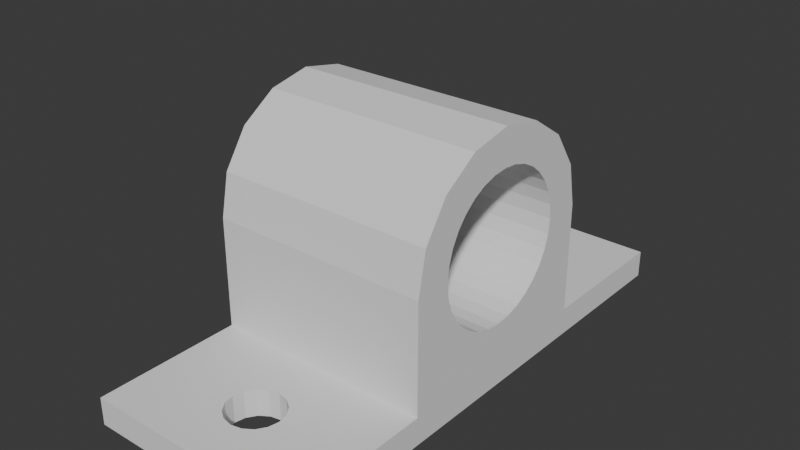 # Source: y-rod_Holder.blend  (saved by Blender 4.0.36; exported with 4.5.12 LTS)
import bpy
from mathutils import Matrix  # noqa: F401  (used for matrix-valued properties, if any)

bpy.ops.wm.read_factory_settings(use_empty=True)
scene = bpy.context.scene
scene.name = 'Scene'

# ---- collections
col_collection = bpy.data.collections.new('Collection'); scene.collection.children.link(col_collection)

# ---- world
world_world = bpy.data.worlds.new('World'); scene.world = world_world
world_world.use_nodes = True; world_world.node_tree.nodes.clear()
_N = world_world.node_tree.nodes; _L = world_world.node_tree.links
n0 = _N.new('ShaderNodeOutputWorld'); n0.name = 'World Output'; n0.location = (300, 300)
n1 = _N.new('ShaderNodeBackground'); n1.name = 'Background'; n1.location = (10, 300)
n1.inputs[0].default_value = (0.05088, 0.05088, 0.05088, 1.0)
_L.new(n1.outputs[0], n0.inputs[0])
n0.is_active_output = True
world_world.color = (0.05088, 0.05088, 0.05088)
world_world.use_sun_shadow = False
world_world.sun_shadow_jitter_overblur = 0.0

# ---- meshes
me_y_axis_rod_holder = bpy.data.meshes.new('Y Axis Rod Holder')
me_y_axis_rod_holder.from_pydata([(12.0, 7.5, 14.0), (0.0, 6.0, 14.0), (12.0, 6.0, 14.0), (0.0, 7.5, 14.0), (0.0, 7.5, -14.0), (12.0, 6.0, -14.0), (0.0, 6.0, -14.0), (12.0, 7.5, -14.0), (12.0, 6.517e-07, -4.0), (12.0, 1.531, -3.696), (0.0, 6.517e-07, -4.0), (0.0, 1.531, -3.696), (12.0, 2.828, -2.828), (0.0, 2.828, -2.828), (12.0, 3.696, -1.531), (0.0, 3.696, -1.531), (12.0, 4.0, 6.517e-07), (0.0, 4.0, 6.517e-07), (0.0, 3.696, 1.531), (12.0, 3.696, 1.531), (12.0, 2.828, 2.828), (0.0, 2.828, 2.828), (12.0, 1.531, 3.696), (0.0, 1.531, 3.696), (12.0, -6.517e-07, 4.0), (0.0, -6.517e-07, 4.0), (12.0, -1.531, 3.696), (0.0, -1.531, 3.696), (12.0, -2.828, 2.828), (0.0, -2.828, 2.828), (12.0, -3.696, 1.531), (0.0, -3.696, 1.531), (12.0, -4.0, -6.517e-07), (0.0, -4.0, -6.517e-07), (0.0, -3.696, -1.531), (12.0, -3.696, -1.531), (12.0, -2.828, -2.828), (0.0, -2.828, -2.828), (12.0, -1.531, -3.696), (0.0, -1.531, -3.696), (5.426, 6.0, 11.46), (4.939, 6.0, 11.14), (4.614, 6.0, 10.65), (6.0, 6.0, 11.58), (4.5, 6.0, 10.08), (0.0, 6.0, 6.0), (4.614, 6.0, 9.505), (4.939, 6.0, 9.018), (5.426, 6.0, 8.693), (6.0, 6.0, 8.579), (7.386, 6.0, 10.65), (7.5, 6.0, 10.08), (7.061, 6.0, 11.14), (6.574, 6.0, 11.46), (12.0, 6.0, 6.0), (6.574, 6.0, 8.693), (7.061, 6.0, 9.018), (7.386, 6.0, 9.505), (4.5, 7.5, 10.08), (4.614, 7.5, 9.505), (4.939, 7.5, 9.018), (5.426, 7.5, 8.693), (6.0, 7.5, 8.579), (6.574, 7.5, 8.693), (7.061, 7.5, 9.018), (7.386, 7.5, 9.505), (7.5, 7.5, 10.08), (7.386, 7.5, 10.65), (7.061, 7.5, 11.14), (6.574, 7.5, 11.46), (6.0, 7.5, 11.58), (5.426, 7.5, 11.46), (4.939, 7.5, 11.14), (4.614, 7.5, 10.65), (0.0, 7.5, 1.222e-06), (5.426, 7.5, -8.693), (4.939, 7.5, -9.018), (4.614, 7.5, -9.505), (6.0, 7.5, -8.579), (4.5, 7.5, -10.08), (6.574, 7.5, -8.693), (4.614, 7.5, -10.65), (7.061, 7.5, -9.018), (4.939, 7.5, -11.14), (7.386, 7.5, -9.505), (5.426, 7.5, -11.46), (6.0, 7.5, -11.58), (7.386, 7.5, -10.65), (7.5, 7.5, -10.08), (7.061, 7.5, -11.14), (6.574, 7.5, -11.46), (4.614, 6.0, -9.505), (4.939, 6.0, -9.018), (0.0, 6.0, -6.0), (5.426, 6.0, -8.693), (6.0, 6.0, -8.579), (4.5, 6.0, -10.08), (4.614, 6.0, -10.65), (4.939, 6.0, -11.14), (5.426, 6.0, -11.46), (6.0, 6.0, -11.58), (12.0, 6.0, -6.0), (7.386, 6.0, -9.505), (7.5, 6.0, -10.08), (7.061, 6.0, -9.018), (6.574, 6.0, -8.693), (6.574, 6.0, -11.46), (7.061, 6.0, -11.14), (7.386, 6.0, -10.65), (0.0, -9.775e-07, 6.0), (12.0, -9.775e-07, 6.0), (12.0, -2.296, 5.543), (0.0, -2.296, 5.543), (12.0, -4.243, 4.243), (0.0, -4.243, 4.243), (12.0, -5.543, 2.296), (0.0, -5.543, 2.296), (12.0, -6.0, -9.775e-07), (0.0, -6.0, -9.775e-07), (12.0, 9.775e-07, -6.0), (0.0, 9.775e-07, -6.0), (0.0, -2.296, -5.543), (0.0, -4.243, -4.243), (0.0, -5.543, -2.296), (12.0, -2.296, -5.543), (12.0, -4.243, -4.243), (12.0, -5.543, -2.296), (5.011e-06, 1.291e-06, -4.0), (12.0, 1.291e-06, -4.0), (12.0, 1.531, -3.696), (12.0, 1.531, -3.696), (0.0, 1.291e-06, -4.0), (0.0, 1.531, -3.696), (12.0, 2.828, -2.828), (0.0, 1.531, -3.696), (1.138e-06, 1.531, -3.696), (0.0, 2.828, -2.828), (12.0, 1.531, -3.696), (12.0, 2.828, -2.828), (12.0, 3.696, -1.531), (0.0, 2.828, -2.828), (5.185e-06, 2.828, -2.828), (0.0, 3.696, -1.531), (12.0, 2.828, -2.828), (12.0, 3.696, -1.531), (12.0, 4.0, 4.359e-07), (0.0, 3.696, -1.531), (1.61e-06, 3.696, -1.531), (0.0, 4.0, 4.359e-07), (12.0, 4.0, 1.291e-06), (0.0, 4.0, 1.291e-06), (3.844e-07, 3.696, 1.531), (0.0, 3.696, 1.531), (12.0, 3.696, -1.531), (12.0, 4.0, 4.359e-07), (12.0, 4.0, 1.291e-06), (12.0, 3.696, 1.531), (12.0, 2.828, 2.828), (0.0, 3.696, 1.531), (1.138e-06, 3.696, 1.531), (0.0, 2.828, 2.828), (12.0, 3.696, 1.531), (12.0, 2.828, 2.828), (12.0, 1.531, 3.696), (0.0, 1.531, 3.696), (5.185e-06, 2.828, 2.828), (0.0, 2.828, 2.828), (12.0, 1.531, 3.696), (12.0, 2.828, 2.828), (12.0, -4.359e-07, 4.0), (0.0, -4.359e-07, 4.0), (1.61e-06, 1.531, 3.696), (0.0, 1.531, 3.696), (12.0, -4.359e-07, 4.0), (12.0, 1.531, 3.696), (12.0, -1.531, 3.696), (12.0, -1.531, 3.696), (12.0, -1.291e-06, 4.0), (5.011e-06, -1.291e-06, 4.0), (0.0, -1.531, 3.696), (0.0, -1.291e-06, 4.0), (12.0, -2.828, 2.828), (0.0, -2.828, 2.828), (1.138e-06, -1.531, 3.696), (0.0, -1.531, 3.696), (12.0, -2.828, 2.828), (12.0, -1.531, 3.696), (12.0, -3.696, 1.531), (0.0, -3.696, 1.531), (5.185e-06, -2.828, 2.828), (0.0, -2.828, 2.828), (12.0, -3.696, 1.531), (12.0, -2.828, 2.828), (12.0, -4.0, -4.359e-07), (0.0, -4.0, -4.359e-07), (1.61e-06, -3.696, 1.531), (0.0, -3.696, 1.531), (12.0, -4.0, -1.291e-06), (0.0, -3.696, -1.531), (3.844e-07, -3.696, -1.531), (0.0, -4.0, -1.291e-06), (12.0, -4.0, -4.359e-07), (12.0, -3.696, 1.531), (12.0, -3.696, -1.531), (12.0, -4.0, -1.291e-06), (12.0, -2.828, -2.828), (0.0, -2.828, -2.828), (1.138e-06, -3.696, -1.531), (0.0, -3.696, -1.531), (12.0, -2.828, -2.828), (12.0, -3.696, -1.531), (12.0, -1.531, -3.696), (0.0, -2.828, -2.828), (5.185e-06, -2.828, -2.828), (0.0, -1.531, -3.696), (12.0, -2.828, -2.828), (12.0, -1.531, -3.696), (12.0, 4.359e-07, -4.0), (0.0, -1.531, -3.696), (1.61e-06, -1.531, -3.696), (0.0, 4.359e-07, -4.0), (12.0, -1.531, -3.696), (12.0, 4.359e-07, -4.0), (0.0, 3.696, -1.531), (0.0, 3.326, -2.222), (0.0, 2.828, -2.828), (0.0, 2.222, -3.326), (0.0, 1.531, -3.696), (0.0, 0.7804, -3.923), (0.0, 4.0, 0.0), (0.0, 3.923, -0.7804), (0.0, 0.0, -4.0), (0.0, -0.7804, -3.923), (0.0, 3.696, 1.531), (0.0, 3.923, 0.7804), (0.0, -1.531, -3.696), (0.0, -2.222, -3.326), (0.0, 2.828, 2.828), (0.0, 3.326, 2.222), (0.0, 1.531, 3.696), (0.0, 2.222, 3.326), (0.0, -2.828, -2.828), (0.0, -3.326, -2.222), (0.0, -3.696, -1.531), (0.0, -3.923, -0.7804), (0.0, -1.531, 3.696), (0.0, -0.7804, 3.923), (0.0, 0.0, 4.0), (0.0, 0.7804, 3.923), (0.0, -3.696, 1.531), (0.0, -3.326, 2.222), (0.0, -4.0, 0.0), (0.0, -3.923, 0.7804), (0.0, -2.828, 2.828), (0.0, -2.222, 3.326), (12.0, 3.696, -1.531), (12.0, 3.326, -2.222), (12.0, 2.828, -2.828), (12.0, 2.222, -3.326), (12.0, 1.531, -3.696), (12.0, 0.7804, -3.923), (12.0, 4.0, 0.0), (12.0, 3.923, -0.7804), (12.0, 0.0, -4.0), (12.0, -0.7804, -3.923), (12.0, -1.531, -3.696), (12.0, -2.222, -3.326), (12.0, 3.696, 1.531), (12.0, 3.923, 0.7804), (12.0, 2.828, 2.828), (12.0, 3.326, 2.222), (12.0, 1.531, 3.696), (12.0, 2.222, 3.326), (12.0, -2.828, -2.828), (12.0, -3.326, -2.222), (12.0, -3.696, -1.531), (12.0, -3.923, -0.7804), (12.0, -1.531, 3.696), (12.0, -0.7804, 3.923), (12.0, 0.0, 4.0), (12.0, 0.7804, 3.923), (12.0, -3.696, 1.531), (12.0, -3.326, 2.222), (12.0, -4.0, 0.0), (12.0, -3.923, 0.7804), (12.0, -2.828, 2.828), (12.0, -2.222, 3.326)], [], [(0, 1, 2), (0, 3, 1), (4, 5, 6), (4, 7, 5), (127, 10, 8, 128), (130, 9, 129), (129, 9, 11, 132), (131, 10, 127), (133, 12, 13, 136), (134, 11, 135), (135, 11, 9, 137), (138, 12, 133), (139, 14, 15, 142), (140, 13, 141), (141, 13, 12, 143), (144, 14, 139), (145, 16, 17, 148), (146, 15, 147), (150, 17, 16, 149), (151, 18, 152), (147, 15, 14, 153), (154, 16, 145), (16, 155, 149), (156, 19, 18, 151), (157, 20, 21, 160), (158, 18, 159), (159, 18, 19, 161), (162, 20, 157), (22, 23, 164, 163), (165, 166, 21), (22, 163, 167), (21, 20, 168, 165), (24, 25, 170, 169), (171, 172, 23), (24, 169, 173), (23, 22, 174, 171), (26, 176, 175), (25, 24, 177, 178), (26, 27, 179, 176), (178, 180, 25), (28, 29, 182, 181), (183, 184, 27), (28, 181, 185), (27, 26, 186, 183), (30, 31, 188, 187), (189, 190, 29), (30, 187, 191), (29, 28, 192, 189), (32, 33, 194, 193), (195, 196, 31), (198, 199, 34), (197, 200, 33, 32), (32, 193, 201), (31, 30, 202, 195), (35, 34, 199, 203), (204, 197, 32), (36, 37, 206, 205), (207, 208, 34), (36, 205, 209), (34, 35, 210, 207), (211, 38, 39, 214), (212, 37, 213), (213, 37, 36, 215), (216, 38, 211), (217, 8, 10, 220), (218, 39, 219), (219, 39, 38, 221), (222, 8, 217), (40, 1, 41), (42, 41, 1), (43, 1, 40), (44, 1, 45), (44, 42, 1), (46, 44, 45), (47, 46, 45), (48, 47, 45), (49, 48, 45), (2, 50, 51), (2, 52, 50), (2, 53, 52), (2, 43, 53), (2, 1, 43), (54, 55, 49), (54, 56, 55), (54, 57, 56), (54, 51, 57), (54, 49, 45), (54, 2, 51), (44, 46, 58), (58, 46, 59), (59, 47, 60), (46, 47, 59), (60, 48, 61), (47, 48, 60), (61, 49, 62), (48, 49, 61), (62, 55, 63), (49, 55, 62), (63, 56, 64), (55, 56, 63), (64, 57, 65), (56, 57, 64), (65, 51, 66), (57, 51, 65), (51, 50, 66), (66, 50, 67), (67, 52, 68), (68, 52, 69), (50, 52, 67), (52, 53, 69), (69, 43, 70), (53, 43, 69), (70, 40, 71), (71, 40, 72), (43, 40, 70), (40, 41, 72), (72, 42, 73), (41, 42, 72), (73, 44, 58), (42, 44, 73), (73, 3, 72), (71, 72, 3), (70, 71, 3), (58, 3, 73), (59, 3, 58), (0, 66, 67), (0, 67, 68), (0, 68, 69), (0, 69, 70), (0, 65, 66), (0, 70, 3), (74, 59, 60), (74, 60, 61), (74, 61, 62), (74, 62, 63), (74, 3, 59), (75, 76, 74), (77, 4, 74), (77, 74, 76), (78, 75, 74), (79, 4, 77), (80, 74, 63), (80, 78, 74), (81, 4, 79), (82, 63, 64), (82, 80, 63), (83, 4, 81), (84, 64, 65), (84, 82, 64), (85, 4, 83), (86, 4, 85), (7, 87, 88), (7, 89, 87), (7, 90, 89), (7, 86, 90), (7, 88, 84), (7, 65, 0), (7, 84, 65), (7, 4, 86), (91, 92, 93), (94, 93, 92), (95, 93, 94), (96, 93, 6), (96, 91, 93), (97, 96, 6), (98, 97, 6), (99, 98, 6), (100, 99, 6), (101, 102, 103), (101, 104, 102), (101, 105, 104), (101, 95, 105), (101, 93, 95), (5, 106, 100), (5, 107, 106), (5, 108, 107), (5, 103, 108), (5, 101, 103), (5, 100, 6), (79, 77, 96), (96, 77, 91), (91, 76, 92), (77, 76, 91), (92, 75, 94), (76, 75, 92), (94, 78, 95), (75, 78, 94), (95, 80, 105), (78, 80, 95), (105, 82, 104), (80, 82, 105), (104, 84, 102), (82, 84, 104), (102, 88, 103), (84, 88, 102), (103, 88, 108), (108, 87, 107), (88, 87, 108), (107, 89, 106), (87, 89, 107), (89, 90, 106), (106, 86, 100), (90, 86, 106), (100, 85, 99), (86, 85, 100), (99, 83, 98), (85, 83, 99), (98, 81, 97), (83, 81, 98), (97, 79, 96), (81, 79, 97), (109, 110, 45), (110, 54, 45), (111, 110, 109), (111, 109, 112), (113, 112, 114), (113, 111, 112), (115, 114, 116), (115, 113, 114), (117, 116, 118), (117, 115, 116), (101, 119, 93), (93, 119, 120), (6, 93, 4), (93, 74, 4), (15, 74, 93), (15, 93, 13, 140, 224, 223, 142), (11, 93, 120), (13, 93, 11, 134, 226, 225, 136), (132, 11, 120, 10, 131, 228, 227), (229, 148, 17, 74, 15, 146, 230), (39, 120, 121), (10, 120, 39, 218, 232, 231, 220), (18, 74, 17, 150, 234, 233, 152), (214, 39, 121, 37, 212, 236, 235), (37, 121, 122), (45, 74, 18), (21, 45, 18, 158, 238, 237, 160), (23, 45, 21, 166, 240, 239, 164), (206, 37, 123, 34, 208, 242, 241), (123, 37, 122), (198, 34, 118, 33, 200, 244, 243), (118, 34, 123), (27, 109, 25, 180, 246, 245, 179), (170, 25, 109, 23, 172, 248, 247), (109, 45, 23), (45, 3, 74), (188, 31, 116, 29, 190, 250, 249), (194, 33, 116, 31, 196, 252, 251), (116, 33, 118), (29, 112, 27, 184, 254, 253, 182), (112, 109, 27), (45, 1, 3), (114, 29, 116), (114, 112, 29), (101, 5, 7), (143, 12, 101, 14, 144, 255, 256), (9, 119, 101), (137, 9, 101, 12, 138, 257, 258), (128, 8, 119, 9, 130, 259, 260), (153, 14, 101, 16, 154, 261, 262), (38, 124, 119), (221, 38, 119, 8, 222, 263, 264), (215, 36, 124, 38, 216, 265, 266), (36, 125, 124), (155, 16, 54, 19, 156, 267, 268), (54, 16, 101), (161, 19, 54, 20, 162, 269, 270), (168, 20, 54, 22, 167, 271, 272), (210, 35, 126, 36, 209, 273, 274), (126, 125, 36), (204, 32, 117, 35, 203, 275, 276), (117, 126, 35), (177, 24, 110, 26, 175, 277, 278), (174, 22, 110, 24, 173, 279, 280), (110, 22, 54), (0, 101, 7), (0, 54, 101), (192, 28, 115, 30, 191, 281, 282), (202, 30, 115, 32, 201, 283, 284), (115, 117, 32), (186, 26, 111, 28, 185, 285, 286), (111, 26, 110), (2, 54, 0), (113, 115, 28), (113, 28, 111), (117, 118, 123), (126, 123, 122), (126, 117, 123), (125, 126, 122), (124, 122, 121), (124, 125, 122), (119, 121, 120), (119, 124, 121), (248, 280, 279, 247), (167, 163, 164, 239, 271), (172, 171, 174, 280, 248), (240, 272, 271, 239), (162, 157, 160, 237, 269), (166, 165, 168, 272, 240), (237, 238, 270, 269), (158, 159, 161, 270, 238), (267, 156, 151, 152, 233), (233, 234, 268, 267), (234, 150, 149, 155, 268), (145, 148, 229, 261, 154), (229, 230, 262, 261), (139, 142, 223, 255, 144), (146, 147, 153, 262, 230), (223, 224, 256, 255), (133, 136, 225, 257, 138), (140, 141, 143, 256, 224), (225, 226, 258, 257), (129, 132, 227, 259, 130), (134, 135, 137, 258, 226), (227, 228, 260, 259), (217, 220, 231, 263, 222), (131, 127, 128, 260, 228), (231, 232, 264, 263), (211, 214, 235, 265, 216), (218, 219, 221, 264, 232), (235, 236, 266, 265), (205, 206, 241, 273, 209), (212, 213, 215, 266, 236), (242, 274, 273, 241), (208, 207, 210, 274, 242), (203, 199, 198, 243, 275), (244, 276, 275, 243), (200, 197, 204, 276, 244), (201, 193, 194, 251, 283), (252, 284, 283, 251), (191, 187, 188, 249, 281), (196, 195, 202, 284, 252), (250, 282, 281, 249), (185, 181, 182, 253, 285), (190, 189, 192, 282, 250), (254, 286, 285, 253), (175, 176, 179, 245, 277), (184, 183, 186, 286, 254), (246, 278, 277, 245), (173, 169, 170, 247, 279), (180, 178, 177, 278, 246)])
_uv = me_y_axis_rod_holder.uv_layers.new(name='UVMap')
_uv.uv.foreach_set('vector', [0.0, 0.0, 0.0, 0.0, 0.0, 0.0, 0.0, 0.0, 0.0, 0.0, 0.0, 0.0, 0.0, 0.0, 0.0, 0.0, 0.0, 0.0, 0.0, 0.0, 0.0, 0.0, 0.0, 0.0, 0.0, 0.0, 0.0, 0.0, 0.0, 0.0, 0.0, 0.0, 0.0, 0.0, 0.0, 0.0, 0.0, 0.0, 0.0, 0.0, 0.0, 0.0, 0.0, 0.0, 0.0, 0.0, 0.0, 0.0, 0.0, 0.0, 0.0, 0.0, 0.0, 0.0, 0.0, 0.0, 0.0, 0.0, 0.0, 0.0, 0.0, 0.0, 0.0, 0.0, 0.0, 0.0, 0.0, 0.0, 0.0, 0.0, 0.0, 0.0, 0.0, 0.0, 0.0, 0.0, 0.0, 0.0, 0.0, 0.0, 0.0, 0.0, 0.0, 0.0, 0.0, 0.0, 0.0, 0.0, 0.0, 0.0, 0.0, 0.0, 0.0, 0.0, 0.0, 0.0, 0.0, 0.0, 0.0, 0.0, 0.0, 0.0, 0.0, 0.0, 0.0, 0.0, 0.0, 0.0, 0.0, 0.0, 0.0, 0.0, 0.0, 0.0, 0.0, 0.0, 0.0, 0.0, 0.0, 0.0, 0.0, 0.0, 0.0, 0.0, 0.0, 0.0, 0.0, 0.0, 0.0, 0.0, 0.0, 0.0, 0.0, 0.0, 0.0, 0.0, 0.0, 0.0, 0.0, 0.0, 0.0, 0.0, 0.0, 0.0, 0.0, 0.0, 0.0, 0.0, 0.0, 0.0, 0.0, 0.0, 0.0, 0.0, 0.0, 0.0, 0.0, 0.0, 0.0, 0.0, 0.0, 0.0, 0.0, 0.0, 0.0, 0.0, 0.0, 0.0, 0.0, 0.0, 0.0, 0.0, 0.0, 0.0, 0.0, 0.0, 0.0, 0.0, 0.0, 0.0, 0.0, 0.0, 0.0, 0.0, 0.0, 0.0, 0.0, 0.0, 0.0, 0.0, 0.0, 0.0, 0.0, 0.0, 0.0, 0.0, 0.0, 0.0, 0.0, 0.0, 0.0, 0.0, 0.0, 0.0, 0.0, 0.0, 0.0, 0.0, 0.0, 0.0, 0.0, 0.0, 0.0, 0.0, 0.0, 0.0, 0.0, 0.0, 0.0, 0.0, 0.0, 0.0, 0.0, 0.0, 0.0, 0.0, 0.0, 0.0, 0.0, 0.0, 0.0, 0.0, 0.0, 0.0, 0.0, 0.0, 0.0, 0.0, 0.0, 0.0, 0.0, 0.0, 0.0, 0.0, 0.0, 0.0, 0.0, 0.0, 0.0, 0.0, 0.0, 0.0, 0.0, 0.0, 0.0, 0.0, 0.0, 0.0, 0.0, 0.0, 0.0, 0.0, 0.0, 0.0, 0.0, 0.0, 0.0, 0.0, 0.0, 0.0, 0.0, 0.0, 0.0, 0.0, 0.0, 0.0, 0.0, 0.0, 0.0, 0.0, 0.0, 0.0, 0.0, 0.0, 0.0, 0.0, 0.0, 0.0, 0.0, 0.0, 0.0, 0.0, 0.0, 0.0, 0.0, 0.0, 0.0, 0.0, 0.0, 0.0, 0.0, 0.0, 0.0, 0.0, 0.0, 0.0, 0.0, 0.0, 0.0, 0.0, 0.0, 0.0, 0.0, 0.0, 0.0, 0.0, 0.0, 0.0, 0.0, 0.0, 0.0, 0.0, 0.0, 0.0, 0.0, 0.0, 0.0, 0.0, 0.0, 0.0, 0.0, 0.0, 0.0, 0.0, 0.0, 0.0, 0.0, 0.0, 0.0, 0.0, 0.0, 0.0, 0.0, 0.0, 0.0, 0.0, 0.0, 0.0, 0.0, 0.0, 0.0, 0.0, 0.0, 0.0, 0.0, 0.0, 0.0, 0.0, 0.0, 0.0, 0.0, 0.0, 0.0, 0.0, 0.0, 0.0, 0.0, 0.0, 0.0, 0.0, 0.0, 0.0, 0.0, 0.0, 0.0, 0.0, 0.0, 0.0, 0.0, 0.0, 0.0, 0.0, 0.0, 0.0, 0.0, 0.0, 0.0, 0.0, 0.0, 0.0, 0.0, 0.0, 0.0, 0.0, 0.0, 0.0, 0.0, 0.0, 0.0, 0.0, 0.0, 0.0, 0.0, 0.0, 0.0, 0.0, 0.0, 0.0, 0.0, 0.0, 0.0, 0.0, 0.0, 0.0, 0.0, 0.0, 0.0, 0.0, 0.0, 0.0, 0.0, 0.0, 0.0, 0.0, 0.0, 0.0, 0.0, 0.0, 0.0, 0.0, 0.0, 0.0, 0.0, 0.0, 0.0, 0.0, 0.0, 0.0, 0.0, 0.0, 0.0, 0.0, 0.0, 0.0, 0.0, 0.0, 0.0, 0.0, 0.0, 0.0, 0.0, 0.0, 0.0, 0.0, 0.0, 0.0, 0.0, 0.0, 0.0, 0.0, 0.0, 0.0, 0.0, 0.0, 0.0, 0.0, 0.0, 0.0, 0.0, 0.0, 0.0, 0.0, 0.0, 0.0, 0.0, 0.0, 0.0, 0.0, 0.0, 0.0, 0.0, 0.0, 0.0, 0.0, 0.0, 0.0, 0.0, 0.0, 0.0, 0.0, 0.0, 0.0, 0.0, 0.0, 0.0, 0.0, 0.0, 0.0, 0.0, 0.0, 0.0, 0.0, 0.0, 0.0, 0.0, 0.0, 0.0, 0.0, 0.0, 0.0, 0.0, 0.0, 0.0, 0.0, 0.0, 0.0, 0.0, 0.0, 0.0, 0.0, 0.0, 0.0, 0.0, 0.0, 0.0, 0.0, 0.0, 0.0, 0.0, 0.0, 0.0, 0.0, 0.0, 0.0, 0.0, 0.0, 0.0, 0.0, 0.0, 0.0, 0.0, 0.0, 0.0, 0.0, 0.0, 0.0, 0.0, 0.0, 0.0, 0.0, 0.0, 0.0, 0.0, 0.0, 0.0, 0.0, 0.0, 0.0, 0.0, 0.0, 0.0, 0.0, 0.0, 0.0, 0.0, 0.0, 0.0, 0.0, 0.0, 0.0, 0.0, 0.0, 0.0, 0.0, 0.0, 0.0, 0.0, 0.0, 0.0, 0.0, 0.0, 0.0, 0.0, 0.0, 0.0, 0.0, 0.0, 0.0, 0.0, 0.0, 0.0, 0.0, 0.0, 0.0, 0.0, 0.0, 0.0, 0.0, 0.0, 0.0, 0.0, 0.0, 0.0, 0.0, 0.0, 0.0, 0.0, 0.0, 0.0, 0.0, 0.0, 0.0, 0.0, 0.0, 0.0, 0.0, 0.0, 0.0, 0.0, 0.0, 0.0, 0.0, 0.0, 0.0, 0.0, 0.0, 0.0, 0.0, 0.0, 0.0, 0.0, 0.0, 0.0, 0.0, 0.0, 0.0, 0.0, 0.0, 0.0, 0.0, 0.0, 0.0, 0.0, 0.0, 0.0, 0.0, 0.0, 0.0, 0.0, 0.0, 0.0, 0.0, 0.0, 0.0, 0.0, 0.0, 0.0, 0.0, 0.0, 0.0, 0.0, 0.0, 0.0, 0.0, 0.0, 0.0, 0.0, 0.0, 0.0, 0.0, 0.0, 0.0, 0.0, 0.0, 0.0, 0.0, 0.0, 0.0, 0.0, 0.0, 0.0, 0.0, 0.0, 0.0, 0.0, 0.0, 0.0, 0.0, 0.0, 0.0, 0.0, 0.0, 0.0, 0.0, 0.0, 0.0, 0.0, 0.0, 0.0, 0.0, 0.0, 0.0, 0.0, 0.0, 0.0, 0.0, 0.0, 0.0, 0.0, 0.0, 0.0, 0.0, 0.0, 0.0, 0.0, 0.0, 0.0, 0.0, 0.0, 0.0, 0.0, 0.0, 0.0, 0.0, 0.0, 0.0, 0.0, 0.0, 0.0, 0.0, 0.0, 0.0, 0.0, 0.0, 0.0, 0.0, 0.0, 0.0, 0.0, 0.0, 0.0, 0.0, 0.0, 0.0, 0.0, 0.0, 0.0, 0.0, 0.0, 0.0, 0.0, 0.0, 0.0, 0.0, 0.0, 0.0, 0.0, 0.0, 0.0, 0.0, 0.0, 0.0, 0.0, 0.0, 0.0, 0.0, 0.0, 0.0, 0.0, 0.0, 0.0, 0.0, 0.0, 0.0, 0.0, 0.0, 0.0, 0.0, 0.0, 0.0, 0.0, 0.0, 0.0, 0.0, 0.0, 0.0, 0.0, 0.0, 0.0, 0.0, 0.0, 0.0, 0.0, 0.0, 0.0, 0.0, 0.0, 0.0, 0.0, 0.0, 0.0, 0.0, 0.0, 0.0, 0.0, 0.0, 0.0, 0.0, 0.0, 0.0, 0.0, 0.0, 0.0, 0.0, 0.0, 0.0, 0.0, 0.0, 0.0, 0.0, 0.0, 0.0, 0.0, 0.0, 0.0, 0.0, 0.0, 0.0, 0.0, 0.0, 0.0, 0.0, 0.0, 0.0, 0.0, 0.0, 0.0, 0.0, 0.0, 0.0, 0.0, 0.0, 0.0, 0.0, 0.0, 0.0, 0.0, 0.0, 0.0, 0.0, 0.0, 0.0, 0.0, 0.0, 0.0, 0.0, 0.0, 0.0, 0.0, 0.0, 0.0, 0.0, 0.0, 0.0, 0.0, 0.0, 0.0, 0.0, 0.0, 0.0, 0.0, 0.0, 0.0, 0.0, 0.0, 0.0, 0.0, 0.0, 0.0, 0.0, 0.0, 0.0, 0.0, 0.0, 0.0, 0.0, 0.0, 0.0, 0.0, 0.0, 0.0, 0.0, 0.0, 0.0, 0.0, 0.0, 0.0, 0.0, 0.0, 0.0, 0.0, 0.0, 0.0, 0.0, 0.0, 0.0, 0.0, 0.0, 0.0, 0.0, 0.0, 0.0, 0.0, 0.0, 0.0, 0.0, 0.0, 0.0, 0.0, 0.0, 0.0, 0.0, 0.0, 0.0, 0.0, 0.0, 0.0, 0.0, 0.0, 0.0, 0.0, 0.0, 0.0, 0.0, 0.0, 0.0, 0.0, 0.0, 0.0, 0.0, 0.0, 0.0, 0.0, 0.0, 0.0, 0.0, 0.0, 0.0, 0.0, 0.0, 0.0, 0.0, 0.0, 0.0, 0.0, 0.0, 0.0, 0.0, 0.0, 0.0, 0.0, 0.0, 0.0, 0.0, 0.0, 0.0, 0.0, 0.0, 0.0, 0.0, 0.0, 0.0, 0.0, 0.0, 0.0, 0.0, 0.0, 0.0, 0.0, 0.0, 0.0, 0.0, 0.0, 0.0, 0.0, 0.0, 0.0, 0.0, 0.0, 0.0, 0.0, 0.0, 0.0, 0.0, 0.0, 0.0, 0.0, 0.0, 0.0, 0.0, 0.0, 0.0, 0.0, 0.0, 0.0, 0.0, 0.0, 0.0, 0.0, 0.0, 0.0, 0.0, 0.0, 0.0, 0.0, 0.0, 0.0, 0.0, 0.0, 0.0, 0.0, 0.0, 0.0, 0.0, 0.0, 0.0, 0.0, 0.0, 0.0, 0.0, 0.0, 0.0, 0.0, 0.0, 0.0, 0.0, 0.0, 0.0, 0.0, 0.0, 0.0, 0.0, 0.0, 0.0, 0.0, 0.0, 0.0, 0.0, 0.0, 0.0, 0.0, 0.0, 0.0, 0.0, 0.0, 0.0, 0.0, 0.0, 0.0, 0.0, 0.0, 0.0, 0.0, 0.0, 0.0, 0.0, 0.0, 0.0, 0.0, 0.0, 0.0, 0.0, 0.0, 0.0, 0.0, 0.0, 0.0, 0.0, 0.0, 0.0, 0.0, 0.0, 0.0, 0.0, 0.0, 0.0, 0.0, 0.0, 0.0, 0.0, 0.0, 0.0, 0.0, 0.0, 0.0, 0.0, 0.0, 0.0, 0.0, 0.0, 0.0, 0.0, 0.0, 0.0, 0.0, 0.0, 0.0, 0.0, 0.0, 0.0, 0.0, 0.0, 0.0, 0.0, 0.0, 0.0, 0.0, 0.0, 0.0, 0.0, 0.0, 0.0, 0.0, 0.0, 0.0, 0.0, 0.0, 0.0, 0.0, 0.0, 0.0, 0.0, 0.0, 0.0, 0.0, 0.0, 0.0, 0.0, 0.0, 0.0, 0.0, 0.0, 0.0, 0.0, 0.0, 0.0, 0.0, 0.0, 0.0, 0.0, 0.0, 0.0, 0.0, 0.0, 0.0, 0.0, 0.0, 0.0, 0.0, 0.0, 0.0, 0.0, 0.0, 0.0, 0.0, 0.0, 0.0, 0.0, 0.0, 0.0, 0.0, 0.0, 0.0, 0.0, 0.0, 0.0, 0.0, 0.0, 0.0, 0.0, 0.0, 0.0, 0.0, 0.0, 0.0, 0.0, 0.0, 0.0, 0.0, 0.0, 0.0, 0.0, 0.0, 0.0, 0.0, 0.0, 0.0, 0.0, 0.0, 0.0, 0.0, 0.0, 0.0, 0.0, 0.0, 0.0, 0.0, 0.0, 0.0, 0.0, 0.0, 0.0, 0.0, 0.0, 0.0, 0.0, 0.0, 0.0, 0.0, 0.0, 0.0, 0.0, 0.0, 0.0, 0.0, 0.0, 0.0, 0.0, 0.0, 0.0, 0.0, 0.0, 0.0, 0.0, 0.0, 0.0, 0.0, 0.0, 0.0, 0.0, 0.0, 0.0, 0.0, 0.0, 0.0, 0.0, 0.0, 0.0, 0.0, 0.0, 0.0, 0.0, 0.0, 0.0, 0.0, 0.0, 0.0, 0.0, 0.0, 0.0, 0.0, 0.0, 0.0, 0.0, 0.0, 0.0, 0.0, 0.0, 0.0, 0.0, 0.0, 0.0, 0.0, 0.0, 0.0, 0.0, 0.0, 0.0, 0.0, 0.0, 0.0, 0.0, 0.0, 0.0, 0.0, 0.0, 0.0, 0.0, 0.0, 0.0, 0.0, 0.0, 0.0, 0.0, 0.0, 0.0, 0.0, 0.0, 0.0, 0.0, 0.0, 0.0, 0.0, 0.0, 0.0, 0.0, 0.0, 0.0, 0.0, 0.0, 0.0, 0.0, 0.0, 0.0, 0.0, 0.0, 0.0, 0.0, 0.0, 0.0, 0.0, 0.0, 0.0, 0.0, 0.0, 0.0, 0.0, 0.0, 0.0, 0.0, 0.0, 0.0, 0.0, 0.0, 0.0, 0.0, 0.0, 0.0, 0.0, 0.0, 0.0, 0.0, 0.0, 0.0, 0.0, 0.0, 0.0, 0.0, 0.0, 0.0, 0.0, 0.0, 0.0, 0.0, 0.0, 0.0, 0.0, 0.0, 0.0, 0.0, 0.0, 0.0, 0.0, 0.0, 0.0, 0.0, 0.0, 0.0, 0.0, 0.0, 0.0, 0.0, 0.0, 0.0, 0.0, 0.0, 0.0, 0.0, 0.0, 0.0, 0.0, 0.0, 0.0, 0.0, 0.0, 0.0, 0.0, 0.0, 0.0, 0.0, 0.0, 0.0, 0.0, 0.0, 0.0, 0.0, 0.0, 0.0, 0.0, 0.0, 0.0, 0.0, 0.0, 0.0, 0.0, 0.0, 0.0, 0.0, 0.0, 0.0, 0.0, 0.0, 0.0, 0.0, 0.0, 0.0, 0.0, 0.0, 0.0, 0.0, 0.0, 0.0, 0.0, 0.0, 0.0, 0.0, 0.0, 0.0, 0.0, 0.0, 0.0, 0.0, 0.0, 0.0, 0.0, 0.0, 0.0, 0.0, 0.0, 0.0, 0.0, 0.0, 0.0, 0.0, 0.0, 0.0, 0.0, 0.0, 0.0, 0.0, 0.0, 0.0, 0.0, 0.0, 0.0, 0.0, 0.0, 0.0, 0.0, 0.0, 0.0, 0.0, 0.0, 0.0, 0.0, 0.0, 0.0, 0.0, 0.0, 0.0, 0.0, 0.0, 0.0, 0.0, 0.0, 0.0, 0.0, 0.0, 0.0, 0.0, 0.0, 0.0, 0.0, 0.0, 0.0, 0.0, 0.0, 0.0, 0.0, 0.0, 0.0, 0.0, 0.0, 0.0, 0.0, 0.0, 0.0, 0.0, 0.0, 0.0, 0.0, 0.0, 0.0, 0.0, 0.0, 0.0, 0.0, 0.0, 0.0, 0.0, 0.0, 0.0, 0.0, 0.0, 0.0, 0.0, 0.0, 0.0, 0.0, 0.0, 0.0, 0.0, 0.0, 0.0, 0.0, 0.0, 0.0, 0.0, 0.0, 0.0, 0.0, 0.0, 0.0, 0.0, 0.0, 0.0, 0.0, 0.0, 0.0, 0.0, 0.0, 0.0, 0.0, 0.0, 0.0, 0.0, 0.0, 0.0, 0.0, 0.0, 0.0, 0.0, 0.0, 0.0, 0.0, 0.0, 0.0, 0.0, 0.0, 0.0, 0.0, 0.0, 0.0, 0.0, 0.0, 0.0, 0.0, 0.0, 0.0, 0.0, 0.0, 0.0, 0.0, 0.0, 0.0, 0.0, 0.0, 0.0, 0.0, 0.0, 0.0, 0.0, 0.0, 0.0, 0.0, 0.0, 0.0, 0.0, 0.0, 0.0, 0.0, 0.0, 0.0, 0.0, 0.0, 0.0, 0.0, 0.0, 0.0, 0.0, 0.0, 0.0, 0.0, 0.0, 0.0, 0.0, 0.0, 0.0, 0.0, 0.0, 0.0, 0.0, 0.0, 0.0, 0.0, 0.0, 0.0, 0.0, 0.0, 0.0, 0.0, 0.0, 0.0, 0.0, 0.0, 0.0, 0.0, 0.0, 0.0, 0.0, 0.0, 0.0, 0.0, 0.0, 0.0, 0.0, 0.0, 0.0, 0.0, 0.0, 0.0, 0.0, 0.0, 0.0, 0.0, 0.0, 0.0, 0.0, 0.0, 0.0, 0.0, 0.0, 0.0, 0.0, 0.0, 0.0, 0.0, 0.0, 0.0, 0.0, 0.0, 0.0, 0.0, 0.0, 0.0, 0.0, 0.0, 0.0, 0.0, 0.0, 0.0, 0.0, 0.0, 0.0, 0.0, 0.0, 0.0, 0.0, 0.0, 0.0, 0.0, 0.0, 0.0, 0.0, 0.0, 0.0, 0.0, 0.0, 0.0, 0.0, 0.0, 0.0, 0.0, 0.0, 0.0, 0.0, 0.0, 0.0, 0.0, 0.0, 0.0, 0.0, 0.0, 0.0, 0.0, 0.0, 0.0, 0.0, 0.0, 0.0, 0.0, 0.0, 0.0, 0.0, 0.0, 0.0, 0.0, 0.0, 0.0, 0.0, 0.0, 0.0, 0.0, 0.0, 0.0, 0.0, 0.0, 0.0, 0.0, 0.0, 0.0, 0.0, 0.0, 0.0, 0.0, 0.0, 0.0, 0.0, 0.0, 0.0, 0.0, 0.0, 0.0, 0.0, 0.0, 0.0, 0.0, 0.0, 0.0, 0.0, 0.0, 0.0, 0.0, 0.0, 0.0, 0.0, 0.0, 0.0, 0.0, 0.0, 0.0, 0.0, 0.0, 0.0, 0.0, 0.0, 0.0, 0.0, 0.0, 0.0, 0.0, 0.0, 0.0, 0.0, 0.0, 0.0, 0.0, 0.0, 0.0, 0.0, 0.0, 0.0, 0.0, 0.0, 0.0, 0.0, 0.0, 0.0, 0.0, 0.0, 0.0, 0.0, 0.0, 0.0, 0.0, 0.0, 0.0, 0.0, 0.0, 0.0, 0.0, 0.0, 0.0, 0.0, 0.0, 0.0, 0.0, 0.0, 0.0, 0.0, 0.0, 0.0, 0.0, 0.0, 0.0, 0.0, 0.0, 0.0, 0.0, 0.0, 0.0, 0.0, 0.0, 0.0, 0.0, 0.0, 0.0, 0.0, 0.0, 0.0, 0.0, 0.0, 0.0, 0.0, 0.0, 0.0, 0.0, 0.0, 0.0, 0.0, 0.0, 0.0, 0.0, 0.0, 0.0, 0.0, 0.0, 0.0, 0.0, 0.0, 0.0, 0.0, 0.0, 0.0, 0.0, 0.0, 0.0, 0.0, 0.0, 0.0, 0.0, 0.0, 0.0, 0.0, 0.0, 0.0, 0.0, 0.0, 0.0, 0.0, 0.0, 0.0, 0.0, 0.0, 0.0, 0.0, 0.0, 0.0, 0.0, 0.0, 0.0, 0.0, 0.0, 0.0, 0.0, 0.0, 0.0, 0.0, 0.0, 0.0, 0.0, 0.0, 0.0, 0.0, 0.0, 0.0, 0.0, 0.0, 0.0, 0.0, 0.0, 0.0, 0.0, 0.0, 0.0, 0.0, 0.0, 0.0, 0.0, 0.0, 0.0, 0.0, 0.0, 0.0, 0.0, 0.0, 0.0, 0.0, 0.0, 0.0, 0.0, 0.0, 0.0, 0.0, 0.0, 0.0, 0.0, 0.0, 0.0, 0.0, 0.0, 0.0, 0.0, 0.0, 0.0, 0.0, 0.0, 0.0, 0.0, 0.0, 0.0, 0.0, 0.0, 0.0, 0.0, 0.0, 0.0, 0.0, 0.0, 0.0, 0.0, 0.0, 0.0, 0.0, 0.0, 0.0, 0.0, 0.0, 0.0, 0.0, 0.0, 0.0, 0.0, 0.0, 0.0, 0.0, 0.0, 0.0, 0.0, 0.0, 0.0, 0.0, 0.0, 0.0, 0.0, 0.0, 0.0, 0.0, 0.0, 0.0, 0.0, 0.0, 0.0, 0.0, 0.0, 0.0, 0.0, 0.0, 0.0, 0.0, 0.0, 0.0, 0.0, 0.0, 0.0, 0.0, 0.0, 0.0, 0.0, 0.0, 0.0, 0.0, 0.0, 0.0, 0.0, 0.0, 0.0, 0.0, 0.0, 0.0, 0.0, 0.0, 0.0, 0.0, 0.0, 0.0, 0.0, 0.0, 0.0, 0.0, 0.0, 0.0, 0.0, 0.0, 0.0, 0.0, 0.0, 0.0, 0.0, 0.0, 0.0, 0.0, 0.0, 0.0, 0.0, 0.0, 0.0, 0.0, 0.0, 0.0, 0.0, 0.0, 0.0, 0.0, 0.0, 0.0, 0.0, 0.0, 0.0, 0.0, 0.0, 0.0, 0.0, 0.0, 0.0, 0.0, 0.0, 0.0, 0.0, 0.0, 0.0, 0.0, 0.0, 0.0, 0.0, 0.0, 0.0, 0.0, 0.0, 0.0, 0.0, 0.0, 0.0, 0.0, 0.0, 0.0, 0.0, 0.0, 0.0, 0.0, 0.0, 0.0, 0.0, 0.0, 0.9688, 0.75, 0.9688, 0.9045, 1.0, 0.9045, 1.0, 0.75, 0.9375, 0.9045, 0.9375, 0.9045, 0.9375, 0.75, 0.9375, 0.75, 0.9375, 0.9045, 0.9375, 0.75, 0.9375, 0.75, 0.9375, 0.9045, 0.9688, 0.9045, 0.9688, 0.75, 0.9062, 0.75, 0.9062, 0.9045, 0.9375, 0.9045, 0.9375, 0.75, 0.875, 0.9045, 0.875, 0.9045, 0.875, 0.75, 0.875, 0.75, 0.875, 0.9045, 0.875, 0.75, 0.875, 0.75, 0.875, 0.9045, 0.9062, 0.9045, 0.9062, 0.75, 0.875, 0.75, 0.8438, 0.75, 0.8438, 0.9045, 0.875, 0.9045, 0.8125, 0.75, 0.8125, 0.75, 0.8125, 0.9045, 0.8438, 0.9045, 0.8438, 0.75, 0.8125, 0.9045, 0.8125, 0.9045, 0.8125, 0.75, 0.8125, 0.75, 0.8125, 0.75, 0.8125, 0.75, 0.7812, 0.75, 0.7812, 0.9045, 0.8125, 0.9045, 0.7812, 0.75, 0.75, 0.75, 0.75, 0.9045, 0.75, 0.9045, 0.7812, 0.9045, 0.75, 0.9045, 0.75, 0.75, 0.75, 0.75, 0.75, 0.9045, 0.75, 0.9045, 0.75, 0.75, 0.7188, 0.75, 0.7188, 0.9045, 0.75, 0.9045, 0.6875, 0.9045, 0.6875, 0.75, 0.6875, 0.75, 0.6875, 0.9045, 0.6875, 0.9045, 0.6875, 0.75, 0.6875, 0.75, 0.6875, 0.9045, 0.7188, 0.9045, 0.7188, 0.75, 0.6875, 0.75, 0.6562, 0.75, 0.6562, 0.9045, 0.6875, 0.9045, 0.625, 0.9045, 0.625, 0.75, 0.625, 0.75, 0.625, 0.9045, 0.625, 0.9045, 0.625, 0.75, 0.625, 0.75, 0.625, 0.9045, 0.6562, 0.9045, 0.6562, 0.75, 0.625, 0.75, 0.5938, 0.75, 0.5938, 0.9045, 0.625, 0.9045, 0.5625, 0.9045, 0.5625, 0.75, 0.5625, 0.75, 0.5625, 0.9045, 0.5625, 0.9045, 0.5625, 0.75, 0.5625, 0.75, 0.5625, 0.9045, 0.5938, 0.9045, 0.5938, 0.75, 0.5625, 0.75, 0.5312, 0.75, 0.5312, 0.9045, 0.5625, 0.9045, 0.5, 0.9045, 0.5, 0.75, 0.5, 0.75, 0.5, 0.9045, 0.5, 0.9045, 0.5, 0.75, 0.5, 0.75, 0.5, 0.9045, 0.5312, 0.9045, 0.5312, 0.75, 0.5, 0.75, 0.4688, 0.75, 0.4688, 0.9045, 0.5, 0.9045, 0.4375, 0.9045, 0.4375, 0.75, 0.4375, 0.75, 0.4375, 0.9045, 0.4375, 0.9045, 0.4375, 0.75, 0.4375, 0.75, 0.4375, 0.9045, 0.4688, 0.9045, 0.4688, 0.75, 0.4375, 0.75, 0.4062, 0.75, 0.4062, 0.9045, 0.4375, 0.9045, 0.375, 0.9045, 0.375, 0.75, 0.375, 0.75, 0.375, 0.9045, 0.375, 0.9045, 0.375, 0.75, 0.375, 0.75, 0.375, 0.9045, 0.4062, 0.9045, 0.4062, 0.75, 0.3438, 0.75, 0.3438, 0.9045, 0.375, 0.9045, 0.375, 0.75, 0.3125, 0.75, 0.3125, 0.75, 0.3125, 0.9045, 0.3438, 0.9045, 0.3438, 0.75, 0.3125, 0.9045, 0.3125, 0.75, 0.3125, 0.75, 0.3125, 0.75, 0.3125, 0.9045, 0.2812, 0.75, 0.2812, 0.9045, 0.3125, 0.9045, 0.3125, 0.75, 0.25, 0.75, 0.25, 0.9045, 0.25, 0.9045, 0.2812, 0.9045, 0.2812, 0.75, 0.25, 0.9045, 0.25, 0.9045, 0.25, 0.75, 0.25, 0.75, 0.25, 0.9045, 0.2188, 0.75, 0.2188, 0.9045, 0.25, 0.9045, 0.25, 0.75, 0.1875, 0.9045, 0.1875, 0.9045, 0.1875, 0.75, 0.1875, 0.75, 0.1875, 0.9045, 0.1875, 0.75, 0.1875, 0.75, 0.1875, 0.9045, 0.2188, 0.9045, 0.2188, 0.75, 0.1562, 0.75, 0.1562, 0.9045, 0.1875, 0.9045, 0.1875, 0.75, 0.125, 0.9045, 0.125, 0.9045, 0.125, 0.75, 0.125, 0.75, 0.125, 0.9045, 0.125, 0.75, 0.125, 0.75, 0.125, 0.9045, 0.1562, 0.9045, 0.1562, 0.75, 0.09375, 0.75, 0.09375, 0.9045, 0.125, 0.9045, 0.125, 0.75, 0.0625, 0.9045, 0.0625, 0.9045, 0.0625, 0.75, 0.0625, 0.75, 0.0625, 0.9045, 0.0625, 0.75, 0.0625, 0.75, 0.0625, 0.9045, 0.09375, 0.9045, 0.09375, 0.75, 0.03125, 0.75, 0.03125, 0.9045, 0.0625, 0.9045, 0.0625, 0.75, 0.0, 0.9045, 0.0, 0.9045, 0.0, 0.75, 0.0, 0.75, 0.0, 0.9045, 0.0, 0.75, 0.0, 0.75, 0.0, 0.9045, 0.03125, 0.9045, 0.03125, 0.75])
me_y_axis_rod_holder.update()

# ---- objects
ob_y_axis_rod_holder = bpy.data.objects.new('Y Axis Rod Holder', me_y_axis_rod_holder)

# ---- transforms, parenting, visibility, modifiers, constraints
ob_y_axis_rod_holder.location = (0.0, 0.0, 0.0)
ob_y_axis_rod_holder.rotation_euler = (-1.571, 0.0, 0.0)

# ---- collection membership
col_collection.objects.link(ob_y_axis_rod_holder)

# ---- scene / render settings (as saved in the file)
scene.frame_start = 1; scene.frame_end = 250; scene.frame_set(1)
scene.render.engine = 'BLENDER_EEVEE_NEXT'
scene.cycles.sampling_pattern = 'TABULATED_SOBOL'
scene.unit_settings.scale_length = 0.001
bpy.context.view_layer.update()

# ---- added for rendering (the .blend has no active camera and no usable light): camera, sun
cam_auto = bpy.data.cameras.new('AutoCamera')
cam_auto.lens = 50.0
cam_auto.sensor_width = 36.0
cam_auto.clip_end = 1000.0
ob_auto_camera = bpy.data.objects.new('AutoCamera', cam_auto)
scene.collection.objects.link(ob_auto_camera)
ob_auto_camera.location = (36.8289, -36.9946, 23.9131)
ob_auto_camera.rotation_euler = (1.09748, -7.21219e-08, 0.694738)
scene.camera = ob_auto_camera
light_auto_sun = bpy.data.lights.new('AutoSun', 'SUN')
light_auto_sun.energy = 3.0
light_auto_sun.angle = 0.0523599
ob_auto_sun = bpy.data.objects.new('AutoSun', light_auto_sun)
scene.collection.objects.link(ob_auto_sun)
ob_auto_sun.rotation_euler = (0.872665, 0.174533, 0.523599)
bpy.context.view_layer.update()
